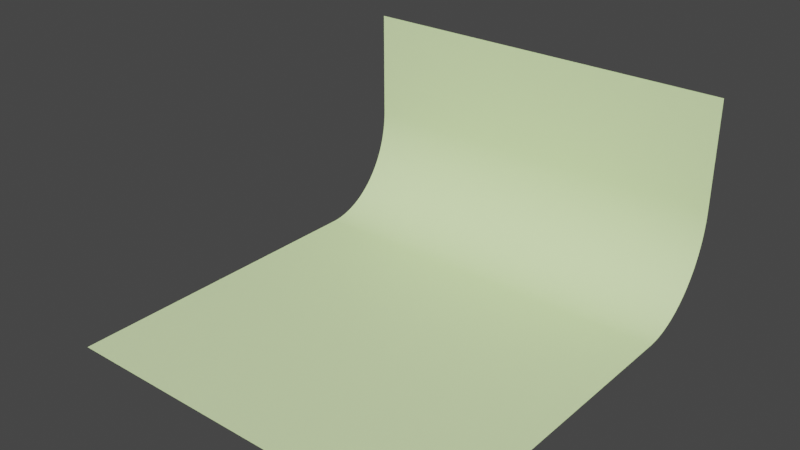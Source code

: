 # Source: light_green.blend  (saved by Blender 3.1.7; exported with 4.5.12 LTS)
import bpy
from mathutils import Matrix  # noqa: F401  (used for matrix-valued properties, if any)

bpy.ops.wm.read_factory_settings(use_empty=True)
scene = bpy.context.scene
scene.name = 'Scene'

# ---- collections
col_light_green = bpy.data.collections.new('light_green'); scene.collection.children.link(col_light_green)

# ---- materials (node trees are filled in below, after node groups)
mat_001 = bpy.data.materials.new('マテリアル.001')

# ---- material node trees
mat_001.use_nodes = True; mat_001.node_tree.nodes.clear()
_N = mat_001.node_tree.nodes; _L = mat_001.node_tree.links
n0 = _N.new('ShaderNodeBsdfPrincipled'); n0.name = 'Principled BSDF'; n0.location = (10, 300)
n0.distribution = 'GGX'
n0.subsurface_method = 'RANDOM_WALK_SKIN'
n0.inputs[0].default_value = (0.7991, 1.0, 0.521, 1.0)
n0.inputs[3].default_value = 1.45
n0.inputs[27].default_value = (0.0, 0.0, 0.0, 1.0)
n0.inputs[28].default_value = 1.0
n1 = _N.new('ShaderNodeOutputMaterial'); n1.name = 'Material Output'; n1.location = (300, 300)
_L.new(n0.outputs[0], n1.inputs[0])
n1.is_active_output = True

# ---- world
world_world = bpy.data.worlds.new('World'); scene.world = world_world
world_world.use_nodes = True; world_world.node_tree.nodes.clear()
_N = world_world.node_tree.nodes; _L = world_world.node_tree.links
n0 = _N.new('ShaderNodeOutputWorld'); n0.name = 'World Output'; n0.location = (300, 300)
n1 = _N.new('ShaderNodeBackground'); n1.name = 'Background'; n1.location = (10, 300)
n1.inputs[0].default_value = (0.05088, 0.05088, 0.05088, 1.0)
_L.new(n1.outputs[0], n0.inputs[0])
n0.is_active_output = True
world_world.color = (0.05088, 0.05088, 0.05088)
world_world.use_sun_shadow = False
world_world.sun_shadow_jitter_overblur = 0.0

# ---- meshes
me_001 = bpy.data.meshes.new('立方体.001')
me_001.from_pydata([(-1.0, -1.0, -1.0), (-1.0, 1.0, -0.1367), (1.0, -1.0, -1.0), (1.0, 1.0, -0.1367), (-1.0, 1.0, -0.5603), (-1.0, 0.578, -1.0), (-1.0, 0.9998, -0.5912), (-1.0, 0.9992, -0.6045), (-1.0, 0.9981, -0.6177), (-1.0, 0.9967, -0.6309), (-1.0, 0.9948, -0.644), (-1.0, 0.9925, -0.6571), (-1.0, 0.9898, -0.67), (-1.0, 0.9867, -0.6829), (-1.0, 0.9832, -0.6957), (-1.0, 0.9793, -0.7084), (-1.0, 0.9751, -0.7209), (-1.0, 0.9704, -0.7333), (-1.0, 0.9653, -0.7456), (-1.0, 0.9598, -0.7577), (-1.0, 0.954, -0.7696), (-1.0, 0.9478, -0.7813), (-1.0, 0.9412, -0.7928), (-1.0, 0.9343, -0.8041), (-1.0, 0.927, -0.8152), (-1.0, 0.9194, -0.826), (-1.0, 0.9114, -0.8366), (-1.0, 0.9032, -0.847), (-1.0, 0.8945, -0.8571), (-1.0, 0.8856, -0.8669), (-1.0, 0.8764, -0.8764), (-1.0, 0.8669, -0.8856), (-1.0, 0.8571, -0.8945), (-1.0, 0.847, -0.9032), (-1.0, 0.8366, -0.9114), (-1.0, 0.826, -0.9194), (-1.0, 0.8152, -0.927), (-1.0, 0.8041, -0.9343), (-1.0, 0.7928, -0.9412), (-1.0, 0.7813, -0.9478), (-1.0, 0.7696, -0.954), (-1.0, 0.7577, -0.9598), (-1.0, 0.7456, -0.9653), (-1.0, 0.7333, -0.9704), (-1.0, 0.7209, -0.9751), (-1.0, 0.7084, -0.9793), (-1.0, 0.6957, -0.9832), (-1.0, 0.6829, -0.9867), (-1.0, 0.67, -0.9898), (-1.0, 0.6571, -0.9925), (-1.0, 0.644, -0.9948), (-1.0, 0.6309, -0.9967), (-1.0, 0.6177, -0.9981), (-1.0, 0.6045, -0.9992), (-1.0, 0.5912, -0.9998), (1.0, 0.578, -1.0), (1.0, 1.0, -0.5603), (1.0, 0.5912, -0.9998), (1.0, 0.6045, -0.9992), (1.0, 0.6177, -0.9981), (1.0, 0.6309, -0.9967), (1.0, 0.644, -0.9948), (1.0, 0.6571, -0.9925), (1.0, 0.67, -0.9898), (1.0, 0.6829, -0.9867), (1.0, 0.6957, -0.9832), (1.0, 0.7084, -0.9793), (1.0, 0.7209, -0.9751), (1.0, 0.7333, -0.9704), (1.0, 0.7456, -0.9653), (1.0, 0.7577, -0.9598), (1.0, 0.7696, -0.954), (1.0, 0.7813, -0.9478), (1.0, 0.7928, -0.9412), (1.0, 0.8041, -0.9343), (1.0, 0.8152, -0.927), (1.0, 0.826, -0.9194), (1.0, 0.8366, -0.9114), (1.0, 0.847, -0.9032), (1.0, 0.8571, -0.8945), (1.0, 0.8669, -0.8856), (1.0, 0.8764, -0.8764), (1.0, 0.8856, -0.8669), (1.0, 0.8945, -0.8571), (1.0, 0.9032, -0.847), (1.0, 0.9114, -0.8366), (1.0, 0.9194, -0.826), (1.0, 0.927, -0.8152), (1.0, 0.9343, -0.8041), (1.0, 0.9412, -0.7928), (1.0, 0.9478, -0.7813), (1.0, 0.954, -0.7696), (1.0, 0.9598, -0.7577), (1.0, 0.9653, -0.7456), (1.0, 0.9704, -0.7333), (1.0, 0.9751, -0.7209), (1.0, 0.9793, -0.7084), (1.0, 0.9832, -0.6957), (1.0, 0.9867, -0.6829), (1.0, 0.9898, -0.67), (1.0, 0.9925, -0.6571), (1.0, 0.9948, -0.644), (1.0, 0.9967, -0.6309), (1.0, 0.9981, -0.6177), (1.0, 0.9992, -0.6045), (1.0, 0.9998, -0.5912)], [], [(4, 1, 3, 56), (55, 5, 54, 57), (57, 54, 53, 58), (58, 53, 52, 59), (59, 52, 51, 60), (60, 51, 50, 61), (61, 50, 49, 62), (62, 49, 48, 63), (63, 48, 47, 64), (64, 47, 46, 65), (65, 46, 45, 66), (66, 45, 44, 67), (67, 44, 43, 68), (68, 43, 42, 69), (69, 42, 41, 70), (70, 41, 40, 71), (71, 40, 39, 72), (72, 39, 38, 73), (73, 38, 37, 74), (74, 37, 36, 75), (75, 36, 35, 76), (76, 35, 34, 77), (77, 34, 33, 78), (78, 33, 32, 79), (79, 32, 31, 80), (80, 31, 30, 81), (81, 30, 29, 82), (82, 29, 28, 83), (83, 28, 27, 84), (84, 27, 26, 85), (85, 26, 25, 86), (86, 25, 24, 87), (87, 24, 23, 88), (88, 23, 22, 89), (89, 22, 21, 90), (90, 21, 20, 91), (91, 20, 19, 92), (92, 19, 18, 93), (93, 18, 17, 94), (94, 17, 16, 95), (95, 16, 15, 96), (96, 15, 14, 97), (97, 14, 13, 98), (98, 13, 12, 99), (99, 12, 11, 100), (100, 11, 10, 101), (101, 10, 9, 102), (102, 9, 8, 103), (103, 8, 7, 104), (104, 7, 6, 105), (105, 6, 4, 56), (5, 55, 2, 0)])
me_001.polygons.foreach_set('use_smooth', [True] * 52)
_uv = me_001.uv_layers.new(name='UVマップ')
_uv.uv.foreach_set('vector', [0.4278, 0.25, 0.625, 0.25, 0.625, 0.5, 0.4278, 0.5, 0.375, 0.5528, 0.125, 0.5528, 0.125, 0.5511, 0.375, 0.5511, 0.375, 0.5511, 0.125, 0.5511, 0.125, 0.5494, 0.375, 0.5494, 0.375, 0.5494, 0.125, 0.5494, 0.125, 0.5478, 0.375, 0.5478, 0.375, 0.5478, 0.125, 0.5478, 0.125, 0.5461, 0.375, 0.5461, 0.375, 0.5461, 0.125, 0.5461, 0.125, 0.5445, 0.375, 0.5445, 0.375, 0.5445, 0.125, 0.5445, 0.125, 0.5429, 0.375, 0.5429, 0.375, 0.5429, 0.125, 0.5429, 0.125, 0.5412, 0.375, 0.5412, 0.375, 0.5412, 0.125, 0.5412, 0.125, 0.5396, 0.375, 0.5396, 0.375, 0.5396, 0.125, 0.5396, 0.125, 0.538, 0.375, 0.538, 0.375, 0.538, 0.125, 0.538, 0.125, 0.5365, 0.375, 0.5365, 0.375, 0.5365, 0.125, 0.5365, 0.125, 0.5349, 0.375, 0.5349, 0.375, 0.5349, 0.125, 0.5349, 0.125, 0.5333, 0.375, 0.5333, 0.375, 0.5333, 0.125, 0.5333, 0.125, 0.5318, 0.375, 0.5318, 0.375, 0.5318, 0.125, 0.5318, 0.125, 0.5303, 0.375, 0.5303, 0.375, 0.5303, 0.125, 0.5303, 0.125, 0.5288, 0.375, 0.5288, 0.375, 0.5288, 0.125, 0.5288, 0.125, 0.5273, 0.375, 0.5273, 0.375, 0.5273, 0.125, 0.5273, 0.125, 0.5259, 0.375, 0.5259, 0.375, 0.5259, 0.125, 0.5259, 0.125, 0.5245, 0.375, 0.5245, 0.375, 0.5245, 0.125, 0.5245, 0.125, 0.5231, 0.375, 0.5231, 0.375, 0.5231, 0.125, 0.5231, 0.125, 0.5217, 0.375, 0.5217, 0.375, 0.5217, 0.125, 0.5217, 0.125, 0.5204, 0.375, 0.5204, 0.375, 0.5204, 0.125, 0.5204, 0.125, 0.5191, 0.375, 0.5191, 0.375, 0.5191, 0.125, 0.5191, 0.125, 0.5179, 0.375, 0.5179, 0.375, 0.5179, 0.125, 0.5179, 0.125, 0.5166, 0.375, 0.5166, 0.375, 0.5166, 0.125, 0.5166, 0.125, 0.5, 0.375, 0.5, 0.375, 0.5, 0.375, 0.25, 0.3916, 0.25, 0.3916, 0.5, 0.3916, 0.5, 0.3916, 0.25, 0.3929, 0.25, 0.3929, 0.5, 0.3929, 0.5, 0.3929, 0.25, 0.3941, 0.25, 0.3941, 0.5, 0.3941, 0.5, 0.3941, 0.25, 0.3954, 0.25, 0.3954, 0.5, 0.3954, 0.5, 0.3954, 0.25, 0.3967, 0.25, 0.3967, 0.5, 0.3967, 0.5, 0.3967, 0.25, 0.3981, 0.25, 0.3981, 0.5, 0.3981, 0.5, 0.3981, 0.25, 0.3995, 0.25, 0.3995, 0.5, 0.3995, 0.5, 0.3995, 0.25, 0.4009, 0.25, 0.4009, 0.5, 0.4009, 0.5, 0.4009, 0.25, 0.4023, 0.25, 0.4023, 0.5, 0.4023, 0.5, 0.4023, 0.25, 0.4038, 0.25, 0.4038, 0.5, 0.4038, 0.5, 0.4038, 0.25, 0.4053, 0.25, 0.4053, 0.5, 0.4053, 0.5, 0.4053, 0.25, 0.4068, 0.25, 0.4068, 0.5, 0.4068, 0.5, 0.4068, 0.25, 0.4083, 0.25, 0.4083, 0.5, 0.4083, 0.5, 0.4083, 0.25, 0.4099, 0.25, 0.4099, 0.5, 0.4099, 0.5, 0.4099, 0.25, 0.4115, 0.25, 0.4115, 0.5, 0.4115, 0.5, 0.4115, 0.25, 0.413, 0.25, 0.413, 0.5, 0.413, 0.5, 0.413, 0.25, 0.4146, 0.25, 0.4146, 0.5, 0.4146, 0.5, 0.4146, 0.25, 0.4162, 0.25, 0.4162, 0.5, 0.4162, 0.5, 0.4162, 0.25, 0.4179, 0.25, 0.4179, 0.5, 0.4179, 0.5, 0.4179, 0.25, 0.4195, 0.25, 0.4195, 0.5, 0.4195, 0.5, 0.4195, 0.25, 0.4211, 0.25, 0.4211, 0.5, 0.4211, 0.5, 0.4211, 0.25, 0.4228, 0.25, 0.4228, 0.5, 0.4228, 0.5, 0.4228, 0.25, 0.4244, 0.25, 0.4244, 0.5, 0.4244, 0.5, 0.4244, 0.25, 0.4261, 0.25, 0.4261, 0.5, 0.4261, 0.5, 0.4261, 0.25, 0.4278, 0.25, 0.4278, 0.5, 0.125, 0.5528, 0.375, 0.5528, 0.375, 0.75, 0.125, 0.75])
me_001.materials.append(mat_001)
me_001.use_remesh_fix_poles = True
me_001.use_remesh_preserve_attributes = False
me_001.update()

# ---- objects
ob_001 = bpy.data.objects.new('立方体.001', me_001)

# ---- transforms, parenting, visibility, modifiers, constraints
ob_001.location = (0.0, 0.2363, 5.334)
ob_001.scale = (4.221, 4.485, 5.337)

# ---- collection membership
col_light_green.objects.link(ob_001)

# ---- scene / render settings (as saved in the file)
scene.frame_start = 1; scene.frame_end = 250; scene.frame_set(1)
scene.render.engine = 'CYCLES'
scene.cycles.sampling_pattern = 'TABULATED_SOBOL'
scene.cycles.use_light_tree = False
scene.view_settings.view_transform = 'Filmic'
bpy.context.view_layer.update()

# ---- added for rendering (the .blend has no active camera and no usable light): camera, sun
cam_auto = bpy.data.cameras.new('AutoCamera')
cam_auto.lens = 50.0
cam_auto.sensor_width = 36.0
cam_auto.clip_end = 1000.0
ob_auto_camera = bpy.data.objects.new('AutoCamera', cam_auto)
scene.collection.objects.link(ob_auto_camera)
ob_auto_camera.location = (12.1683, -14.3656, 12.0356)
ob_auto_camera.rotation_euler = (1.09748, -7.21219e-08, 0.694738)
scene.camera = ob_auto_camera
light_auto_sun = bpy.data.lights.new('AutoSun', 'SUN')
light_auto_sun.energy = 3.0
light_auto_sun.angle = 0.0523599
ob_auto_sun = bpy.data.objects.new('AutoSun', light_auto_sun)
scene.collection.objects.link(ob_auto_sun)
ob_auto_sun.rotation_euler = (0.872665, 0.174533, 0.523599)
bpy.context.view_layer.update()
